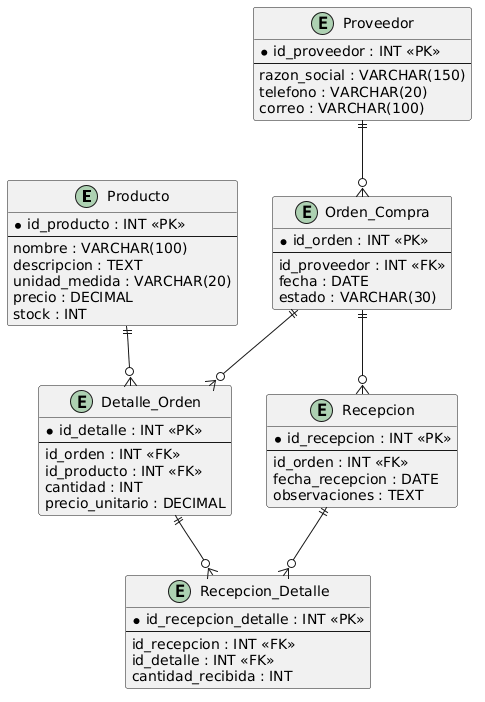

The diagram above was rendered by PlantUML. Its source (embedded in the PNG):
@startuml
entity Producto {
  * id_producto : INT <<PK>>
  --
  nombre : VARCHAR(100)
  descripcion : TEXT
  unidad_medida : VARCHAR(20)
  precio : DECIMAL
  stock : INT
}

entity Proveedor {
  * id_proveedor : INT <<PK>>
  --
  razon_social : VARCHAR(150)
  telefono : VARCHAR(20)
  correo : VARCHAR(100)
}

entity Orden_Compra {
  * id_orden : INT <<PK>>
  --
  id_proveedor : INT <<FK>>
  fecha : DATE
  estado : VARCHAR(30)
}

entity Detalle_Orden {
  * id_detalle : INT <<PK>>
  --
  id_orden : INT <<FK>>
  id_producto : INT <<FK>>
  cantidad : INT
  precio_unitario : DECIMAL
}

entity Recepcion {
  * id_recepcion : INT <<PK>>
  --
  id_orden : INT <<FK>>
  fecha_recepcion : DATE
  observaciones : TEXT
}

entity Recepcion_Detalle {
  * id_recepcion_detalle : INT <<PK>>
  --
  id_recepcion : INT <<FK>>
  id_detalle : INT <<FK>>
  cantidad_recibida : INT
}

Proveedor ||--o{ Orden_Compra
Orden_Compra ||--o{ Detalle_Orden
Producto ||--o{ Detalle_Orden
Orden_Compra ||--o{ Recepcion
Recepcion ||--o{ Recepcion_Detalle
Detalle_Orden ||--o{ Recepcion_Detalle
@enduml